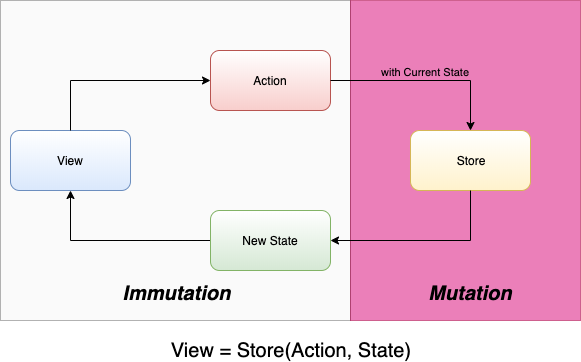

The diagram above was exported from draw.io. Its source (the exported page's mxGraphModel, read from the mxfile embedded in the PNG):
<mxGraphModel dx="2012" dy="1068" grid="1" gridSize="10" guides="1" tooltips="1" connect="1" arrows="1" fold="1" page="1" pageScale="1" pageWidth="827" pageHeight="1169" math="0" shadow="0">
  <root>
    <mxCell id="KmJILjeVbNkkB-mSqfX_-0" />
    <mxCell id="KmJILjeVbNkkB-mSqfX_-1" parent="KmJILjeVbNkkB-mSqfX_-0" />
    <mxCell id="fOW34XIueHfI0xW258zp-7" value="" style="group" vertex="1" connectable="0" parent="KmJILjeVbNkkB-mSqfX_-1">
      <mxGeometry x="160" y="300" width="520" height="220" as="geometry" />
    </mxCell>
    <mxCell id="KmJILjeVbNkkB-mSqfX_-2" value="View" style="rounded=1;whiteSpace=wrap;html=1;fillColor=#dae8fc;strokeColor=#6c8ebf;gradientColor=#ffffff;gradientDirection=north;" vertex="1" parent="fOW34XIueHfI0xW258zp-7">
      <mxGeometry y="80" width="120" height="60" as="geometry" />
    </mxCell>
    <mxCell id="fOW34XIueHfI0xW258zp-0" value="Action" style="rounded=1;whiteSpace=wrap;html=1;fillColor=#f8cecc;strokeColor=#b85450;gradientDirection=north;gradientColor=#ffffff;" vertex="1" parent="fOW34XIueHfI0xW258zp-7">
      <mxGeometry x="200" width="120" height="60" as="geometry" />
    </mxCell>
    <mxCell id="fOW34XIueHfI0xW258zp-3" style="edgeStyle=orthogonalEdgeStyle;rounded=0;orthogonalLoop=1;jettySize=auto;html=1;exitX=0.5;exitY=0;exitDx=0;exitDy=0;entryX=0;entryY=0.5;entryDx=0;entryDy=0;" edge="1" parent="fOW34XIueHfI0xW258zp-7" source="KmJILjeVbNkkB-mSqfX_-2" target="fOW34XIueHfI0xW258zp-0">
      <mxGeometry relative="1" as="geometry" />
    </mxCell>
    <mxCell id="fOW34XIueHfI0xW258zp-1" value="Store" style="rounded=1;whiteSpace=wrap;html=1;fillColor=#fff2cc;strokeColor=#d6b656;gradientDirection=north;gradientColor=#ffffff;" vertex="1" parent="fOW34XIueHfI0xW258zp-7">
      <mxGeometry x="400" y="80" width="120" height="60" as="geometry" />
    </mxCell>
    <mxCell id="fOW34XIueHfI0xW258zp-4" value="with Current State" style="edgeStyle=orthogonalEdgeStyle;rounded=0;orthogonalLoop=1;jettySize=auto;html=1;exitX=1;exitY=0.5;exitDx=0;exitDy=0;entryX=0.5;entryY=0;entryDx=0;entryDy=0;verticalAlign=bottom;" edge="1" parent="fOW34XIueHfI0xW258zp-7" source="fOW34XIueHfI0xW258zp-0" target="fOW34XIueHfI0xW258zp-1">
      <mxGeometry relative="1" as="geometry" />
    </mxCell>
    <mxCell id="fOW34XIueHfI0xW258zp-6" style="edgeStyle=orthogonalEdgeStyle;rounded=0;orthogonalLoop=1;jettySize=auto;html=1;exitX=0;exitY=0.5;exitDx=0;exitDy=0;entryX=0.5;entryY=1;entryDx=0;entryDy=0;" edge="1" parent="fOW34XIueHfI0xW258zp-7" source="fOW34XIueHfI0xW258zp-2" target="KmJILjeVbNkkB-mSqfX_-2">
      <mxGeometry relative="1" as="geometry" />
    </mxCell>
    <mxCell id="fOW34XIueHfI0xW258zp-2" value="New State" style="rounded=1;whiteSpace=wrap;html=1;fillColor=#d5e8d4;strokeColor=#82b366;gradientDirection=north;gradientColor=#ffffff;" vertex="1" parent="fOW34XIueHfI0xW258zp-7">
      <mxGeometry x="200" y="160" width="120" height="60" as="geometry" />
    </mxCell>
    <mxCell id="fOW34XIueHfI0xW258zp-5" style="edgeStyle=orthogonalEdgeStyle;rounded=0;orthogonalLoop=1;jettySize=auto;html=1;exitX=0.5;exitY=1;exitDx=0;exitDy=0;entryX=1;entryY=0.5;entryDx=0;entryDy=0;" edge="1" parent="fOW34XIueHfI0xW258zp-7" source="fOW34XIueHfI0xW258zp-1" target="fOW34XIueHfI0xW258zp-2">
      <mxGeometry relative="1" as="geometry" />
    </mxCell>
  </root>
</mxGraphModel>